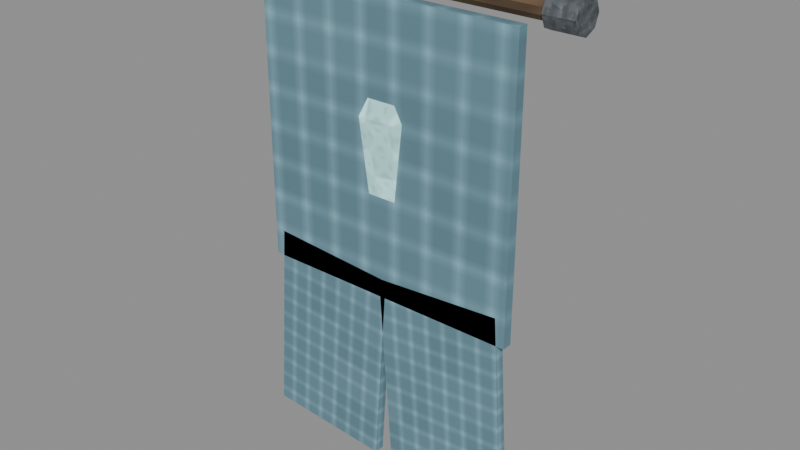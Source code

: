 # Source: crystal-banner-swallowtail-frost.blend  (saved by Blender 5.0.118; exported with 4.5.12 LTS)
import bpy
from mathutils import Matrix  # noqa: F401  (used for matrix-valued properties, if any)

bpy.ops.wm.read_factory_settings(use_empty=True)
scene = bpy.context.scene
scene.name = 'Scene'

# ---- images (referenced by path relative to the original .blend; pixels are not part of the script)
import os
ASSET_DIR = os.environ.get("B2B_ASSET_DIR", "")  # directory of the original .blend (textures are referenced by path, not embedded)
HERE = os.path.dirname(os.path.abspath(__file__))  # packed textures are extracted next to this script under _unpacked/

def load_image(name, relpath, width, height, colorspace="sRGB"):
    """Load a texture the original file referenced (path relative to the .blend, or extracted next to this script)."""
    p = next((c for c in (os.path.join(HERE, relpath), os.path.join(ASSET_DIR, relpath)) if relpath and os.path.exists(c)), "")
    if p:
        img = bpy.data.images.load(p, check_existing=True)
        img.name = name
    else:  # same state as the original file: an image datablock whose file is absent (Cycles renders it pink)
        img = bpy.data.images.new(name, width, height)
        img.source = "FILE"
        img.filepath = "//" + (relpath or name)
    img.colorspace_settings.name = colorspace
    return img
img_magenheim_surface_timber = load_image('magenheim.surface.timber', '_unpacked/2ef9a5accc0e42b6.2da1f34a.png', 64, 64, 'sRGB')
img_magenheim_surface_metal = load_image('magenheim.surface.metal', '_unpacked/92bb42208b3e85ca.01f1a9b4.png', 64, 64, 'sRGB')
img_magenheim_surface_cloth = load_image('magenheim.surface.cloth', '_unpacked/6a20bc2d3d9d33d6.dee47d1c.png', 64, 64, 'sRGB')
img_magenheim_surface_crystal = load_image('magenheim.surface.crystal', '_unpacked/13aac57fc9315b39.0b82ce2e.png', 64, 64, 'sRGB')

# ---- materials (node trees are filled in below, after node groups)
mat_magenheim_banner_wood = bpy.data.materials.new('magenheim.banner.wood')
mat_magenheim_banner_wood.use_backface_culling = True
mat_magenheim_banner_iron = bpy.data.materials.new('magenheim.banner.iron')
mat_magenheim_banner_iron.use_backface_culling = True
mat_magenheim_banner_cloth = bpy.data.materials.new('magenheim.banner.cloth')
mat_magenheim_banner_cloth.use_backface_culling = True
mat_magenheim_banner_cloth_bright = bpy.data.materials.new('magenheim.banner.cloth-bright')
mat_magenheim_banner_cloth_bright.use_backface_culling = True
mat_magenheim_banner_crystal = bpy.data.materials.new('magenheim.banner.crystal')
mat_magenheim_banner_crystal.use_backface_culling = True

# ---- material node trees
mat_magenheim_banner_wood.use_nodes = True; mat_magenheim_banner_wood.node_tree.nodes.clear()
_N = mat_magenheim_banner_wood.node_tree.nodes; _L = mat_magenheim_banner_wood.node_tree.links
n0 = _N.new('ShaderNodeBsdfPrincipled'); n0.name = 'Principled BSDF'; n0.location = (-200, 100)
n0.inputs[2].default_value = 0.88
n0.inputs[27].default_value = (0.0, 0.0, 0.0, 1.0)
n0.inputs[28].default_value = 1.0
n1 = _N.new('ShaderNodeOutputMaterial'); n1.name = 'Material Output'; n1.location = (200, 100)
n2 = _N.new('ShaderNodeTexImage'); n2.name = 'Image Texture'; n2.location = (0, 0)
n2.image = img_magenheim_surface_timber
n3 = _N.new('ShaderNodeMixRGB'); n3.name = 'Mix (Legacy)'; n3.location = (0, 0)
n3.blend_type = 'MULTIPLY'
n3.inputs[0].default_value = 1.0
n3.inputs[2].default_value = (0.24, 0.15, 0.08, 1.0)
_L.new(n0.outputs[0], n1.inputs[0])
_L.new(n2.outputs[0], n3.inputs[1])
_L.new(n3.outputs[0], n0.inputs[0])
n1.is_active_output = True
mat_magenheim_banner_iron.use_nodes = True; mat_magenheim_banner_iron.node_tree.nodes.clear()
_N = mat_magenheim_banner_iron.node_tree.nodes; _L = mat_magenheim_banner_iron.node_tree.links
n0 = _N.new('ShaderNodeBsdfPrincipled'); n0.name = 'Principled BSDF'; n0.location = (-200, 100)
n0.inputs[1].default_value = 0.62
n0.inputs[2].default_value = 0.72
n0.inputs[27].default_value = (0.0, 0.0, 0.0, 1.0)
n0.inputs[28].default_value = 1.0
n1 = _N.new('ShaderNodeOutputMaterial'); n1.name = 'Material Output'; n1.location = (200, 100)
n2 = _N.new('ShaderNodeTexImage'); n2.name = 'Image Texture'; n2.location = (0, 0)
n2.image = img_magenheim_surface_metal
n3 = _N.new('ShaderNodeMixRGB'); n3.name = 'Mix (Legacy)'; n3.location = (0, 0)
n3.blend_type = 'MULTIPLY'
n3.inputs[0].default_value = 1.0
n3.inputs[2].default_value = (0.28, 0.31, 0.34, 1.0)
_L.new(n0.outputs[0], n1.inputs[0])
_L.new(n2.outputs[0], n3.inputs[1])
_L.new(n3.outputs[0], n0.inputs[0])
n1.is_active_output = True
mat_magenheim_banner_cloth.use_nodes = True; mat_magenheim_banner_cloth.node_tree.nodes.clear()
_N = mat_magenheim_banner_cloth.node_tree.nodes; _L = mat_magenheim_banner_cloth.node_tree.links
n0 = _N.new('ShaderNodeBsdfPrincipled'); n0.name = 'Principled BSDF'; n0.location = (-200, 100)
n0.inputs[2].default_value = 0.92
n0.inputs[27].default_value = (0.0, 0.0, 0.0, 1.0)
n0.inputs[28].default_value = 1.0
n1 = _N.new('ShaderNodeOutputMaterial'); n1.name = 'Material Output'; n1.location = (200, 100)
n2 = _N.new('ShaderNodeTexImage'); n2.name = 'Image Texture'; n2.location = (0, 0)
n2.image = img_magenheim_surface_cloth
n3 = _N.new('ShaderNodeMixRGB'); n3.name = 'Mix (Legacy)'; n3.location = (0, 0)
n3.blend_type = 'MULTIPLY'
n3.inputs[0].default_value = 1.0
n3.inputs[2].default_value = (0.3024, 0.5904, 0.72, 1.0)
_L.new(n0.outputs[0], n1.inputs[0])
_L.new(n2.outputs[0], n3.inputs[1])
_L.new(n3.outputs[0], n0.inputs[0])
n1.is_active_output = True
mat_magenheim_banner_cloth_bright.use_nodes = True; mat_magenheim_banner_cloth_bright.node_tree.nodes.clear()
_N = mat_magenheim_banner_cloth_bright.node_tree.nodes; _L = mat_magenheim_banner_cloth_bright.node_tree.links
n0 = _N.new('ShaderNodeBsdfPrincipled'); n0.name = 'Principled BSDF'; n0.location = (-200, 100)
n0.inputs[2].default_value = 0.88
n0.inputs[27].default_value = (0.0252, 0.0492, 0.06, 1.0)
n0.inputs[28].default_value = 1.0
n1 = _N.new('ShaderNodeOutputMaterial'); n1.name = 'Material Output'; n1.location = (200, 100)
n2 = _N.new('ShaderNodeTexImage'); n2.name = 'Image Texture'; n2.location = (0, 0)
n2.image = img_magenheim_surface_cloth
n3 = _N.new('ShaderNodeMixRGB'); n3.name = 'Mix (Legacy)'; n3.location = (0, 0)
n3.blend_type = 'MULTIPLY'
n3.inputs[0].default_value = 1.0
n3.inputs[2].default_value = (0.42, 0.82, 1.0, 1.0)
_L.new(n0.outputs[0], n1.inputs[0])
_L.new(n2.outputs[0], n3.inputs[1])
_L.new(n3.outputs[0], n0.inputs[0])
n1.is_active_output = True
mat_magenheim_banner_crystal.use_nodes = True; mat_magenheim_banner_crystal.node_tree.nodes.clear()
_N = mat_magenheim_banner_crystal.node_tree.nodes; _L = mat_magenheim_banner_crystal.node_tree.links
n0 = _N.new('ShaderNodeBsdfPrincipled'); n0.name = 'Principled BSDF'; n0.location = (-200, 100)
n0.inputs[1].default_value = 0.03
n0.inputs[2].default_value = 0.22
n0.inputs[27].default_value = (0.1914, 0.34, 0.34, 1.0)
n0.inputs[28].default_value = 1.0
n1 = _N.new('ShaderNodeOutputMaterial'); n1.name = 'Material Output'; n1.location = (200, 100)
n2 = _N.new('ShaderNodeTexImage'); n2.name = 'Image Texture'; n2.location = (0, 0)
n2.image = img_magenheim_surface_crystal
n3 = _N.new('ShaderNodeMixRGB'); n3.name = 'Mix (Legacy)'; n3.location = (0, 0)
n3.blend_type = 'MULTIPLY'
n3.inputs[0].default_value = 1.0
n3.inputs[2].default_value = (0.563, 1.0, 1.0, 1.0)
_L.new(n0.outputs[0], n1.inputs[0])
_L.new(n2.outputs[0], n3.inputs[1])
_L.new(n3.outputs[0], n0.inputs[0])
n1.is_active_output = True

# ---- meshes
me_top_rod = bpy.data.meshes.new('top-rod')
me_top_rod.from_pydata([(0.56, -1.863e-09, 0.035), (0.56, -0.02057, 0.02832), (0.56, -0.03329, 0.01082), (0.56, -0.03329, -0.01082), (0.56, -0.02057, -0.02832), (0.56, 1.197e-09, -0.035), (0.56, 0.02057, -0.02832), (0.56, 0.03329, -0.01082), (0.56, 0.03329, 0.01082), (0.56, 0.02057, 0.02832), (-0.56, -1.863e-09, 0.035), (-0.56, -0.02057, 0.02832), (-0.56, -0.03329, 0.01082), (-0.56, -0.03329, -0.01082), (-0.56, -0.02057, -0.02832), (-0.56, 1.197e-09, -0.035), (-0.56, 0.02057, -0.02832), (-0.56, 0.03329, -0.01082), (-0.56, 0.03329, 0.01082), (-0.56, 0.02057, 0.02832), (0.56, -1.863e-09, 5.96e-08), (-0.56, -1.863e-09, -5.96e-08)], [], [(0, 10, 1), (1, 10, 11), (20, 0, 1), (21, 11, 10), (1, 11, 2), (2, 11, 12), (20, 1, 2), (21, 12, 11), (2, 12, 3), (3, 12, 13), (20, 2, 3), (21, 13, 12), (3, 13, 4), (4, 13, 14), (20, 3, 4), (21, 14, 13), (4, 14, 5), (5, 14, 15), (20, 4, 5), (21, 15, 14), (5, 15, 6), (6, 15, 16), (20, 5, 6), (21, 16, 15), (6, 16, 7), (7, 16, 17), (20, 6, 7), (21, 17, 16), (7, 17, 8), (8, 17, 18), (20, 7, 8), (21, 18, 17), (8, 18, 9), (9, 18, 19), (20, 8, 9), (21, 19, 18), (9, 19, 0), (0, 19, 10), (20, 9, 0), (21, 10, 19)])
_uv = me_top_rod.uv_layers.new(name='UVMap')
_uv.uv.foreach_set('vector', [0.1867, 0.002353, 0.1867, 0.9976, 0.1674, 0.002353, 0.1674, 0.002353, 0.1867, 0.9976, 0.1674, 0.9976, 0.221, 0.03346, 0.2505, 0.02384, 0.2505, 0.04307, 0.221, 0.1004, 0.1914, 0.09076, 0.2027, 0.0752, 0.1674, 0.002353, 0.1674, 0.9976, 0.1519, 0.002353, 0.1519, 0.002353, 0.1674, 0.9976, 0.1519, 0.9976, 0.221, 0.03346, 0.2505, 0.04307, 0.2392, 0.05862, 0.221, 0.1004, 0.1914, 0.11, 0.1914, 0.09076, 0.1077, 0.002353, 0.1077, 0.9976, 0.09216, 0.002353, 0.09216, 0.002353, 0.1077, 0.9976, 0.09216, 0.9976, 0.221, 0.03346, 0.2392, 0.05862, 0.221, 0.06456, 0.221, 0.1004, 0.2027, 0.1255, 0.1914, 0.11, 0.09216, 0.002353, 0.09216, 0.9976, 0.07293, 0.002353, 0.07293, 0.002353, 0.09216, 0.9976, 0.07293, 0.9976, 0.221, 0.03346, 0.221, 0.06456, 0.2027, 0.05862, 0.221, 0.1004, 0.221, 0.1315, 0.2027, 0.1255, 0.07293, 0.002353, 0.07293, 0.9976, 0.05738, 0.002353, 0.05738, 0.002353, 0.07293, 0.9976, 0.05738, 0.9976, 0.221, 0.03346, 0.2027, 0.05862, 0.1914, 0.04307, 0.221, 0.1004, 0.2392, 0.1255, 0.221, 0.1315, 0.1472, 0.002353, 0.1472, 0.9976, 0.128, 0.002353, 0.128, 0.002353, 0.1472, 0.9976, 0.128, 0.9976, 0.221, 0.03346, 0.1914, 0.04307, 0.1914, 0.02384, 0.221, 0.1004, 0.2505, 0.11, 0.2392, 0.1255, 0.128, 0.002353, 0.128, 0.9976, 0.1124, 0.002353, 0.1124, 0.002353, 0.128, 0.9976, 0.1124, 0.9976, 0.221, 0.03346, 0.1914, 0.02384, 0.2027, 0.008293, 0.221, 0.1004, 0.2505, 0.09076, 0.2505, 0.11, 0.002353, 0.9976, 0.002353, 0.002353, 0.0179, 0.9976, 0.0179, 0.9976, 0.002353, 0.002353, 0.0179, 0.002353, 0.221, 0.03346, 0.2027, 0.008293, 0.221, 0.002353, 0.221, 0.1004, 0.2392, 0.0752, 0.2505, 0.09076, 0.0179, 0.9976, 0.0179, 0.002353, 0.03713, 0.9976, 0.03713, 0.9976, 0.0179, 0.002353, 0.03713, 0.002353, 0.221, 0.03346, 0.221, 0.002353, 0.2392, 0.008293, 0.221, 0.1004, 0.221, 0.06926, 0.2392, 0.0752, 0.03713, 0.9976, 0.03713, 0.002353, 0.05268, 0.9976, 0.05268, 0.9976, 0.03713, 0.002353, 0.05268, 0.002353, 0.221, 0.03346, 0.2392, 0.008293, 0.2505, 0.02384, 0.221, 0.1004, 0.2027, 0.0752, 0.221, 0.06926])
me_top_rod.materials.append(mat_magenheim_banner_wood)
me_top_rod.update()
me_left_cap = bpy.data.meshes.new('left-cap')
me_left_cap.from_pydata([(0.05, 0.0, 0.055), (0.05, -0.03889, 0.03889), (0.05, -0.055, 0.0), (0.05, -0.03889, -0.03889), (0.05, 4.808e-09, -0.055), (0.05, 0.03889, -0.03889), (0.05, 0.055, 0.0), (0.05, 0.03889, 0.03889), (-0.05, 0.0, 0.055), (-0.05, -0.03889, 0.03889), (-0.05, -0.055, 0.0), (-0.05, -0.03889, -0.03889), (-0.05, 4.808e-09, -0.055), (-0.05, 0.03889, -0.03889), (-0.05, 0.055, 0.0), (-0.05, 0.03889, 0.03889), (0.05, 0.0, 0.0), (-0.05, 0.0, 0.0)], [], [(0, 8, 1), (1, 8, 9), (16, 0, 1), (17, 9, 8), (1, 9, 2), (2, 9, 10), (16, 1, 2), (17, 10, 9), (2, 10, 3), (3, 10, 11), (16, 2, 3), (17, 11, 10), (3, 11, 4), (4, 11, 12), (16, 3, 4), (17, 12, 11), (4, 12, 5), (5, 12, 13), (16, 4, 5), (17, 13, 12), (5, 13, 6), (6, 13, 14), (16, 5, 6), (17, 14, 13), (6, 14, 7), (7, 14, 15), (16, 6, 7), (17, 15, 14), (7, 15, 0), (0, 15, 8), (16, 7, 0), (17, 8, 15)])
_uv = me_left_cap.uv_layers.new(name='UVMap')
_uv.uv.foreach_set('vector', [0.6649, 0.3708, 0.6649, 0.7188, 0.5184, 0.3708, 0.5184, 0.3708, 0.6649, 0.7188, 0.5184, 0.7188, 0.5477, 0.1826, 0.4744, 0.005737, 0.6209, 0.005736, 0.1826, 0.1826, 0.005737, 0.1093, 0.1093, 0.005736, 0.9943, 0.3708, 0.9943, 0.7188, 0.8907, 0.3708, 0.7799, 0.7339, 0.7799, 0.3708, 0.8792, 0.4004, 0.5477, 0.1826, 0.6209, 0.005736, 0.7245, 0.1093, 0.1826, 0.1826, 0.005736, 0.2558, 0.005737, 0.1093, 0.986, 0.005736, 0.986, 0.3537, 0.8395, 0.005736, 0.8395, 0.005736, 0.986, 0.3537, 0.8395, 0.3537, 0.5477, 0.1826, 0.7245, 0.1093, 0.7245, 0.2558, 0.1826, 0.1826, 0.1093, 0.3594, 0.005736, 0.2558, 0.8395, 0.005736, 0.8395, 0.3537, 0.736, 0.005736, 0.2454, 0.4422, 0.2454, 0.8052, 0.1461, 0.7757, 0.5477, 0.1826, 0.7245, 0.2558, 0.6209, 0.3594, 0.1826, 0.1826, 0.2558, 0.3594, 0.1093, 0.3594, 0.2454, 0.4422, 0.1461, 0.7757, 0.105, 0.4004, 0.105, 0.4004, 0.1461, 0.7757, 0.005736, 0.7339, 0.5477, 0.1826, 0.6209, 0.3594, 0.4744, 0.3594, 0.1826, 0.1826, 0.3594, 0.2558, 0.2558, 0.3594, 0.105, 0.4004, 0.005736, 0.7339, 0.005736, 0.3708, 0.4034, 0.3708, 0.5069, 0.7188, 0.4034, 0.7188, 0.5477, 0.1826, 0.4744, 0.3594, 0.3708, 0.2558, 0.1826, 0.1826, 0.3594, 0.1093, 0.3594, 0.2558, 0.4034, 0.3708, 0.4034, 0.7188, 0.2569, 0.3708, 0.2569, 0.3708, 0.4034, 0.7188, 0.2569, 0.7188, 0.5477, 0.1826, 0.3708, 0.2558, 0.3708, 0.1093, 0.1826, 0.1826, 0.2558, 0.005736, 0.3594, 0.1093, 0.7685, 0.3708, 0.7685, 0.7188, 0.6649, 0.3708, 0.6649, 0.3708, 0.7685, 0.7188, 0.6649, 0.7188, 0.5477, 0.1826, 0.3708, 0.1093, 0.4744, 0.005737, 0.1826, 0.1826, 0.1093, 0.005736, 0.2558, 0.005736])
me_left_cap.materials.append(mat_magenheim_banner_iron)
me_left_cap.update()
me_right_cap = bpy.data.meshes.new('right-cap')
me_right_cap.from_pydata([(0.05, 0.0, 0.055), (0.05, -0.03889, 0.03889), (0.05, -0.055, 0.0), (0.05, -0.03889, -0.03889), (0.05, 4.808e-09, -0.055), (0.05, 0.03889, -0.03889), (0.05, 0.055, 0.0), (0.05, 0.03889, 0.03889), (-0.05, 0.0, 0.055), (-0.05, -0.03889, 0.03889), (-0.05, -0.055, 0.0), (-0.05, -0.03889, -0.03889), (-0.05, 4.808e-09, -0.055), (-0.05, 0.03889, -0.03889), (-0.05, 0.055, 0.0), (-0.05, 0.03889, 0.03889), (0.05, 0.0, 0.0), (-0.05, 0.0, 0.0)], [], [(0, 8, 1), (1, 8, 9), (16, 0, 1), (17, 9, 8), (1, 9, 2), (2, 9, 10), (16, 1, 2), (17, 10, 9), (2, 10, 3), (3, 10, 11), (16, 2, 3), (17, 11, 10), (3, 11, 4), (4, 11, 12), (16, 3, 4), (17, 12, 11), (4, 12, 5), (5, 12, 13), (16, 4, 5), (17, 13, 12), (5, 13, 6), (6, 13, 14), (16, 5, 6), (17, 14, 13), (6, 14, 7), (7, 14, 15), (16, 6, 7), (17, 15, 14), (7, 15, 0), (0, 15, 8), (16, 7, 0), (17, 8, 15)])
_uv = me_right_cap.uv_layers.new(name='UVMap')
_uv.uv.foreach_set('vector', [0.6649, 0.3708, 0.6649, 0.7188, 0.5184, 0.3708, 0.5184, 0.3708, 0.6649, 0.7188, 0.5184, 0.7188, 0.5477, 0.1826, 0.4744, 0.005737, 0.6209, 0.005736, 0.1826, 0.1826, 0.005737, 0.1093, 0.1093, 0.005736, 0.7799, 0.7044, 0.8792, 0.3708, 0.8792, 0.7339, 0.8907, 0.3708, 0.9943, 0.7188, 0.8907, 0.7188, 0.5477, 0.1826, 0.6209, 0.005736, 0.7245, 0.1093, 0.1826, 0.1826, 0.005736, 0.2558, 0.005737, 0.1093, 0.736, 0.3537, 0.736, 0.005737, 0.8824, 0.3537, 0.8824, 0.3537, 0.736, 0.005737, 0.8824, 0.005737, 0.5477, 0.1826, 0.7245, 0.1093, 0.7245, 0.2558, 0.1826, 0.1826, 0.1093, 0.3594, 0.005736, 0.2558, 0.8824, 0.3537, 0.8824, 0.005737, 0.986, 0.3537, 0.2454, 0.4422, 0.2454, 0.8052, 0.1461, 0.7757, 0.5477, 0.1826, 0.7245, 0.2558, 0.6209, 0.3594, 0.1826, 0.1826, 0.2558, 0.3594, 0.1093, 0.3594, 0.2454, 0.4422, 0.1461, 0.7757, 0.105, 0.4004, 0.105, 0.4004, 0.1461, 0.7757, 0.005736, 0.7339, 0.5477, 0.1826, 0.6209, 0.3594, 0.4744, 0.3594, 0.1826, 0.1826, 0.3594, 0.2558, 0.2558, 0.3594, 0.105, 0.4004, 0.005736, 0.7339, 0.005736, 0.3708, 0.4034, 0.3708, 0.5069, 0.7188, 0.4034, 0.7188, 0.5477, 0.1826, 0.4744, 0.3594, 0.3708, 0.2558, 0.1826, 0.1826, 0.3594, 0.1093, 0.3594, 0.2558, 0.4034, 0.3708, 0.4034, 0.7188, 0.2569, 0.3708, 0.2569, 0.3708, 0.4034, 0.7188, 0.2569, 0.7188, 0.5477, 0.1826, 0.3708, 0.2558, 0.3708, 0.1093, 0.1826, 0.1826, 0.2558, 0.005736, 0.3594, 0.1093, 0.7685, 0.3708, 0.7685, 0.7188, 0.6649, 0.3708, 0.6649, 0.3708, 0.7685, 0.7188, 0.6649, 0.7188, 0.5477, 0.1826, 0.3708, 0.1093, 0.4744, 0.005737, 0.1826, 0.1826, 0.1093, 0.005736, 0.2558, 0.005736])
me_right_cap.materials.append(mat_magenheim_banner_iron)
me_right_cap.update()
me_upper_field = bpy.data.meshes.new('upper-field')
me_upper_field.from_pydata([(-0.47, 0.0175, -0.49), (0.47, 0.0175, -0.49), (0.47, 0.0175, 0.49), (-0.47, 0.0175, 0.49), (-0.47, -0.0175, -0.49), (0.47, -0.0175, -0.49), (0.47, -0.0175, 0.49), (-0.47, -0.0175, 0.49)], [], [(0, 3, 2), (0, 2, 1), (4, 5, 6), (4, 6, 7), (0, 4, 7), (0, 7, 3), (1, 2, 6), (1, 6, 5), (0, 1, 5), (0, 5, 4), (3, 7, 6), (3, 6, 2)])
_uv = me_upper_field.uv_layers.new(name='UVMap')
_uv.uv.foreach_set('vector', [0.003338, 0.4967, 0.003338, 0.003338, 0.4765, 0.003338, 0.003338, 0.4967, 0.4765, 0.003338, 0.4765, 0.4967, 0.9564, 0.4967, 0.4832, 0.4967, 0.4832, 0.003338, 0.9564, 0.4967, 0.4832, 0.003338, 0.9564, 0.003338, 0.02096, 0.9967, 0.003338, 0.9967, 0.003338, 0.5033, 0.02096, 0.9967, 0.003338, 0.5033, 0.02096, 0.5033, 0.02763, 0.9967, 0.02763, 0.5033, 0.04525, 0.5033, 0.02763, 0.9967, 0.04525, 0.5033, 0.04525, 0.9967, 0.06955, 0.5033, 0.06955, 0.9765, 0.05193, 0.9765, 0.06955, 0.5033, 0.05193, 0.9765, 0.05193, 0.5033, 0.09384, 0.9765, 0.07623, 0.9765, 0.07623, 0.5033, 0.09384, 0.9765, 0.07623, 0.5033, 0.09384, 0.5033])
me_upper_field.materials.append(mat_magenheim_banner_cloth)
me_upper_field.update()
me_left_tail = bpy.data.meshes.new('left-tail')
me_left_tail.from_pydata([(-0.2489, 0.0175, -0.3335), (0.2, 0.0175, -0.3648), (0.2489, 0.0175, 0.3335), (-0.2, 0.0175, 0.3648), (-0.2489, -0.0175, -0.3335), (0.2, -0.0175, -0.3648), (0.2489, -0.0175, 0.3335), (-0.2, -0.0175, 0.3648)], [], [(0, 3, 2), (0, 2, 1), (4, 5, 6), (4, 6, 7), (0, 4, 7), (0, 7, 3), (1, 2, 6), (1, 6, 5), (0, 1, 5), (0, 5, 4), (3, 7, 6), (3, 6, 2)])
_uv = me_left_tail.uv_layers.new(name='UVMap')
_uv.uv.foreach_set('vector', [0.004027, 0.6725, 0.004027, 0.004026, 0.4338, 0.004026, 0.004027, 0.6725, 0.4338, 0.004026, 0.4338, 0.6725, 0.8715, 0.6725, 0.4418, 0.6725, 0.4418, 0.004026, 0.8715, 0.6725, 0.4418, 0.004026, 0.8715, 0.004026, 0.913, 0.6725, 0.8796, 0.6725, 0.8796, 0.004026, 0.913, 0.6725, 0.8796, 0.004026, 0.913, 0.004026, 0.9211, 0.6725, 0.9211, 0.004026, 0.9545, 0.004026, 0.9211, 0.6725, 0.9545, 0.004026, 0.9545, 0.6725, 0.996, 0.004026, 0.996, 0.4338, 0.9625, 0.4338, 0.996, 0.004026, 0.9625, 0.4338, 0.9625, 0.004026, 0.9625, 0.4418, 0.996, 0.4418, 0.996, 0.8715, 0.9625, 0.4418, 0.996, 0.8715, 0.9625, 0.8715])
me_left_tail.materials.append(mat_magenheim_banner_cloth)
me_left_tail.update()
me_right_tail = bpy.data.meshes.new('right-tail')
me_right_tail.from_pydata([(-0.2, 0.0175, -0.3648), (0.2489, 0.0175, -0.3335), (0.2, 0.0175, 0.3648), (-0.2489, 0.0175, 0.3335), (-0.2, -0.0175, -0.3648), (0.2489, -0.0175, -0.3335), (0.2, -0.0175, 0.3648), (-0.2489, -0.0175, 0.3335)], [], [(0, 3, 2), (0, 2, 1), (4, 5, 6), (4, 6, 7), (0, 4, 7), (0, 7, 3), (1, 2, 6), (1, 6, 5), (0, 1, 5), (0, 5, 4), (3, 7, 6), (3, 6, 2)])
_uv = me_right_tail.uv_layers.new(name='UVMap')
_uv.uv.foreach_set('vector', [0.4418, 0.6725, 0.4418, 0.004026, 0.8715, 0.004026, 0.4418, 0.6725, 0.8715, 0.004026, 0.8715, 0.6725, 0.4338, 0.6725, 0.004027, 0.6725, 0.004027, 0.004026, 0.4338, 0.6725, 0.004027, 0.004026, 0.4338, 0.004026, 0.913, 0.6725, 0.8796, 0.6725, 0.8796, 0.004026, 0.913, 0.6725, 0.8796, 0.004026, 0.913, 0.004026, 0.9211, 0.6725, 0.9211, 0.004026, 0.9545, 0.004026, 0.9211, 0.6725, 0.9545, 0.004026, 0.9545, 0.6725, 0.9625, 0.4338, 0.9625, 0.004026, 0.996, 0.004026, 0.9625, 0.4338, 0.996, 0.004026, 0.996, 0.4338, 0.996, 0.8715, 0.9625, 0.8715, 0.9625, 0.4418, 0.996, 0.8715, 0.9625, 0.4418, 0.996, 0.4418])
me_right_tail.materials.append(mat_magenheim_banner_cloth)
me_right_tail.update()
me_left_seam = bpy.data.meshes.new('left-seam')
me_left_seam.from_pydata([(-0.0225, 0.015, -0.46), (0.0225, 0.015, -0.46), (0.0225, 0.015, 0.46), (-0.0225, 0.015, 0.46), (-0.0225, -0.015, -0.46), (0.0225, -0.015, -0.46), (0.0225, -0.015, 0.46), (-0.0225, -0.015, 0.46)], [], [(0, 3, 2), (0, 2, 1), (4, 5, 6), (4, 6, 7), (0, 4, 7), (0, 7, 3), (1, 2, 6), (1, 6, 5), (0, 1, 5), (0, 5, 4), (3, 7, 6), (3, 6, 2)])
_uv = me_left_seam.uv_layers.new(name='UVMap')
_uv.uv.foreach_set('vector', [0.002199, 0.9978, 0.002199, 0.002199, 0.0509, 0.002199, 0.002199, 0.9978, 0.0509, 0.002199, 0.0509, 0.9978, 0.104, 0.9978, 0.05529, 0.9978, 0.05529, 0.002199, 0.104, 0.9978, 0.05529, 0.002199, 0.104, 0.002199, 0.1409, 0.9978, 0.1084, 0.9978, 0.1084, 0.002199, 0.1409, 0.9978, 0.1084, 0.002199, 0.1409, 0.002199, 0.1453, 0.9978, 0.1453, 0.002199, 0.1777, 0.002199, 0.1453, 0.9978, 0.1777, 0.002199, 0.1777, 0.9978, 0.2146, 0.002199, 0.2146, 0.0509, 0.1821, 0.0509, 0.2146, 0.002199, 0.1821, 0.0509, 0.1821, 0.002199, 0.2146, 0.104, 0.1821, 0.104, 0.1821, 0.05529, 0.2146, 0.104, 0.1821, 0.05529, 0.2146, 0.05529])
me_left_seam.materials.append(mat_magenheim_banner_cloth_bright)
me_left_seam.update()
me_right_seam = bpy.data.meshes.new('right-seam')
me_right_seam.from_pydata([(-0.0225, 0.015, -0.46), (0.0225, 0.015, -0.46), (0.0225, 0.015, 0.46), (-0.0225, 0.015, 0.46), (-0.0225, -0.015, -0.46), (0.0225, -0.015, -0.46), (0.0225, -0.015, 0.46), (-0.0225, -0.015, 0.46)], [], [(0, 3, 2), (0, 2, 1), (4, 5, 6), (4, 6, 7), (0, 4, 7), (0, 7, 3), (1, 2, 6), (1, 6, 5), (0, 1, 5), (0, 5, 4), (3, 7, 6), (3, 6, 2)])
_uv = me_right_seam.uv_layers.new(name='UVMap')
_uv.uv.foreach_set('vector', [0.002199, 0.9978, 0.002199, 0.002199, 0.0509, 0.002199, 0.002199, 0.9978, 0.0509, 0.002199, 0.0509, 0.9978, 0.104, 0.9978, 0.05529, 0.9978, 0.05529, 0.002199, 0.104, 0.9978, 0.05529, 0.002199, 0.104, 0.002199, 0.1409, 0.9978, 0.1084, 0.9978, 0.1084, 0.002199, 0.1409, 0.9978, 0.1084, 0.002199, 0.1409, 0.002199, 0.1453, 0.9978, 0.1453, 0.002199, 0.1777, 0.002199, 0.1453, 0.9978, 0.1777, 0.002199, 0.1777, 0.9978, 0.2146, 0.002199, 0.2146, 0.0509, 0.1821, 0.0509, 0.2146, 0.002199, 0.1821, 0.0509, 0.1821, 0.002199, 0.2146, 0.104, 0.1821, 0.104, 0.1821, 0.05529, 0.2146, 0.104, 0.1821, 0.05529, 0.2146, 0.05529])
me_right_seam.materials.append(mat_magenheim_banner_cloth_bright)
me_right_seam.update()
me_crystal_crest = bpy.data.meshes.new('crystal-crest')
me_crystal_crest.from_pydata([(0.0936, 3.725e-09, -0.27), (0.0468, -0.08106, -0.27), (-0.0468, -0.08106, -0.27), (-0.0936, 1.118e-08, -0.27), (-0.0468, 0.08106, -0.27), (0.0468, 0.08106, -0.27), (0.13, 3.725e-09, 0.055), (0.065, -0.1126, 0.055), (-0.065, -0.1126, 0.055), (-0.13, 1.49e-08, 0.055), (-0.065, 0.1126, 0.055), (0.065, 0.1126, 0.055), (0.0, 3.725e-09, 0.295), (0.0, 3.725e-09, -0.295)], [], [(13, 0, 1), (0, 6, 1), (1, 6, 7), (12, 7, 6), (13, 1, 2), (1, 7, 2), (2, 7, 8), (12, 8, 7), (13, 2, 3), (2, 8, 3), (3, 8, 9), (12, 9, 8), (13, 3, 4), (3, 9, 4), (4, 9, 10), (12, 10, 9), (13, 4, 5), (4, 10, 5), (5, 10, 11), (12, 11, 10), (13, 5, 0), (5, 11, 0), (0, 11, 6), (12, 6, 11)])
_uv = me_crystal_crest.uv_layers.new(name='UVMap')
_uv.uv.foreach_set('vector', [0.8786, 0.1402, 0.8797, 0.2732, 0.7627, 0.2055, 0.1078, 0.8262, 0.0034, 0.3674, 0.176, 0.8279, 0.176, 0.8279, 0.0034, 0.3674, 0.09806, 0.3698, 0.1513, 0.0034, 0.09806, 0.3698, 0.0034, 0.3674, 0.8786, 0.1402, 0.7627, 0.2055, 0.7627, 0.07065, 0.176, 0.8279, 0.09806, 0.3698, 0.3102, 0.8128, 0.3102, 0.8128, 0.09806, 0.3698, 0.2845, 0.3489, 0.1513, 0.0034, 0.2845, 0.3489, 0.09806, 0.3698, 0.8786, 0.1402, 0.7627, 0.07065, 0.8797, 0.0034, 0.3102, 0.8128, 0.2845, 0.3489, 0.3763, 0.796, 0.3763, 0.796, 0.2845, 0.3489, 0.3763, 0.3255, 0.1513, 0.0034, 0.3763, 0.3255, 0.2845, 0.3489, 0.8786, 0.1402, 0.8797, 0.0034, 0.9966, 0.07104, 0.4875, 0.8262, 0.3831, 0.3674, 0.5556, 0.8279, 0.5556, 0.8279, 0.3831, 0.3674, 0.4777, 0.3698, 0.531, 0.0034, 0.4777, 0.3698, 0.3831, 0.3674, 0.8786, 0.1402, 0.9966, 0.07104, 0.9966, 0.2059, 0.5556, 0.8279, 0.4777, 0.3698, 0.6899, 0.8128, 0.6899, 0.8128, 0.4777, 0.3698, 0.6642, 0.3489, 0.531, 0.0034, 0.6642, 0.3489, 0.4777, 0.3698, 0.8786, 0.1402, 0.9966, 0.2059, 0.8797, 0.2732, 0.6899, 0.8128, 0.6642, 0.3489, 0.7559, 0.796, 0.7559, 0.796, 0.6642, 0.3489, 0.7559, 0.3255, 0.531, 0.0034, 0.7559, 0.3255, 0.6642, 0.3489])
me_crystal_crest.materials.append(mat_magenheim_banner_crystal)
me_crystal_crest.update()
me_tail_ring = bpy.data.meshes.new('tail-ring')
me_tail_ring.from_pydata([(0.1, 0.025, 0.0), (0.0809, 0.025, -0.05878), (0.0309, 0.025, -0.09511), (-0.0309, 0.025, -0.09511), (-0.0809, 0.025, -0.05878), (-0.1, 0.025, 0.0), (-0.0809, 0.025, 0.05878), (-0.0309, 0.025, 0.09511), (0.0309, 0.025, 0.09511), (0.0809, 0.025, 0.05878), (0.1, -0.025, 0.0), (0.0809, -0.025, -0.05878), (0.0309, -0.025, -0.09511), (-0.0309, -0.025, -0.09511), (-0.0809, -0.025, -0.05878), (-0.1, -0.025, 0.0), (-0.0809, -0.025, 0.05878), (-0.0309, -0.025, 0.09511), (0.0309, -0.025, 0.09511), (0.0809, -0.025, 0.05878), (0.0, 0.025, 0.0), (0.0, -0.025, 0.0)], [], [(0, 10, 1), (1, 10, 11), (20, 0, 1), (21, 11, 10), (1, 11, 2), (2, 11, 12), (20, 1, 2), (21, 12, 11), (2, 12, 3), (3, 12, 13), (20, 2, 3), (21, 13, 12), (3, 13, 4), (4, 13, 14), (20, 3, 4), (21, 14, 13), (4, 14, 5), (5, 14, 15), (20, 4, 5), (21, 15, 14), (5, 15, 6), (6, 15, 16), (20, 5, 6), (21, 16, 15), (6, 16, 7), (7, 16, 17), (20, 6, 7), (21, 17, 16), (7, 17, 8), (8, 17, 18), (20, 7, 8), (21, 18, 17), (8, 18, 9), (9, 18, 19), (20, 8, 9), (21, 19, 18), (9, 19, 0), (0, 19, 10), (20, 9, 0), (21, 10, 19)])
_uv = me_tail_ring.uv_layers.new(name='UVMap')
_uv.uv.foreach_set('vector', [0.005176, 0.6591, 0.1339, 0.6591, 0.005176, 0.8182, 0.005176, 0.8182, 0.1339, 0.6591, 0.1339, 0.8182, 0.25, 0.2626, 0.4948, 0.1831, 0.4948, 0.3421, 0.75, 0.2626, 0.5052, 0.3421, 0.5052, 0.1831, 0.005176, 0.8182, 0.1339, 0.8182, 0.005176, 0.9469, 0.005176, 0.9469, 0.1339, 0.8182, 0.1339, 0.9469, 0.25, 0.2626, 0.4948, 0.3421, 0.4013, 0.4709, 0.75, 0.2626, 0.5987, 0.4709, 0.5052, 0.3421, 0.2833, 0.5304, 0.412, 0.5304, 0.2833, 0.6895, 0.2833, 0.6895, 0.412, 0.5304, 0.412, 0.6895, 0.25, 0.2626, 0.4013, 0.4709, 0.25, 0.52, 0.75, 0.2626, 0.75, 0.52, 0.5987, 0.4709, 0.2833, 0.6895, 0.412, 0.6895, 0.2833, 0.8182, 0.2833, 0.8182, 0.412, 0.6895, 0.412, 0.8182, 0.25, 0.2626, 0.25, 0.52, 0.09869, 0.4709, 0.75, 0.2626, 0.9013, 0.4709, 0.75, 0.52, 0.273, 0.8182, 0.1442, 0.8182, 0.273, 0.6895, 0.273, 0.6895, 0.1442, 0.8182, 0.1442, 0.6895, 0.25, 0.2626, 0.09869, 0.4709, 0.005176, 0.3421, 0.75, 0.2626, 0.9948, 0.3421, 0.9013, 0.4709, 0.273, 0.6895, 0.1442, 0.6895, 0.273, 0.5304, 0.273, 0.5304, 0.1442, 0.6895, 0.1442, 0.5304, 0.25, 0.2626, 0.005176, 0.3421, 0.005176, 0.1831, 0.75, 0.2626, 0.9948, 0.1831, 0.9948, 0.3421, 0.5614, 0.5304, 0.6901, 0.5304, 0.5614, 0.6591, 0.8292, 0.5304, 0.7005, 0.6591, 0.7005, 0.5304, 0.25, 0.2626, 0.005176, 0.1831, 0.09869, 0.05434, 0.75, 0.2626, 0.9013, 0.05434, 0.9948, 0.1831, 0.5511, 0.8182, 0.4224, 0.8182, 0.5511, 0.6591, 0.5511, 0.6591, 0.4224, 0.8182, 0.4224, 0.6591, 0.25, 0.2626, 0.09869, 0.05434, 0.25, 0.005176, 0.75, 0.2626, 0.75, 0.005176, 0.9013, 0.05434, 0.5511, 0.6591, 0.4224, 0.6591, 0.5511, 0.5304, 0.5511, 0.5304, 0.4224, 0.6591, 0.4224, 0.5304, 0.25, 0.2626, 0.25, 0.005176, 0.4013, 0.05434, 0.75, 0.2626, 0.5987, 0.05434, 0.75, 0.005176, 0.005176, 0.5304, 0.1339, 0.5304, 0.005176, 0.6591, 0.005176, 0.6591, 0.1339, 0.5304, 0.1339, 0.6591, 0.25, 0.2626, 0.4013, 0.05434, 0.4948, 0.1831, 0.75, 0.2626, 0.5052, 0.1831, 0.5987, 0.05434])
me_tail_ring.materials.append(mat_magenheim_banner_iron)
me_tail_ring.update()

# ---- objects
ob_top_rod = bpy.data.objects.new('top-rod', me_top_rod)
ob_left_cap = bpy.data.objects.new('left-cap', me_left_cap)
ob_right_cap = bpy.data.objects.new('right-cap', me_right_cap)
ob_upper_field = bpy.data.objects.new('upper-field', me_upper_field)
ob_left_tail = bpy.data.objects.new('left-tail', me_left_tail)
ob_right_tail = bpy.data.objects.new('right-tail', me_right_tail)
ob_left_seam = bpy.data.objects.new('left-seam', me_left_seam)
ob_right_seam = bpy.data.objects.new('right-seam', me_right_seam)
ob_crystal_crest = bpy.data.objects.new('crystal-crest', me_crystal_crest)
ob_tail_ring = bpy.data.objects.new('tail-ring', me_tail_ring)

# ---- transforms, parenting, visibility, modifiers, constraints
ob_top_rod.location = (0.0, 1.863e-09, 0.72)
ob_left_cap.location = (-0.59, 0.0, 0.72)
ob_right_cap.location = (0.59, 0.0, 0.72)
ob_upper_field.location = (0.0, -0.025, 0.18)
ob_left_tail.location = (-0.235, -0.025, -0.58)
ob_right_tail.location = (0.235, -0.025, -0.58)
ob_left_seam.location = (-0.22, -0.006, 0.1)
ob_right_seam.location = (0.22, -0.006, 0.1)
ob_crystal_crest.location = (0.0, 0.045, 0.245)
ob_tail_ring.location = (0.0, 0.02, -0.31)

# ---- collection membership
scene.collection.objects.link(ob_top_rod)
scene.collection.objects.link(ob_left_cap)
scene.collection.objects.link(ob_right_cap)
scene.collection.objects.link(ob_upper_field)
scene.collection.objects.link(ob_left_tail)
scene.collection.objects.link(ob_right_tail)
scene.collection.objects.link(ob_left_seam)
scene.collection.objects.link(ob_right_seam)
scene.collection.objects.link(ob_crystal_crest)
scene.collection.objects.link(ob_tail_ring)

# ---- scene / render settings (as saved in the file)
scene.frame_start = 1; scene.frame_end = 250; scene.frame_set(1)
scene.render.engine = 'BLENDER_EEVEE_NEXT'
scene.render.bake_bias = 0.0
scene.render.bake_samples = 0
scene.cycles.sampling_pattern = 'TABULATED_SOBOL'
scene.eevee.use_volume_custom_range = False
bpy.context.view_layer.update()

# ---- added for rendering (the .blend has no active camera and no usable light): camera, sun + grey world if the file has none
cam_auto = bpy.data.cameras.new('AutoCamera')
cam_auto.lens = 50.0
cam_auto.sensor_width = 36.0
cam_auto.clip_end = 1000.0
ob_auto_camera = bpy.data.objects.new('AutoCamera', cam_auto)
scene.collection.objects.link(ob_auto_camera)
ob_auto_camera.location = (1.99449, -2.34839, 1.51067)
ob_auto_camera.rotation_euler = (1.09748, -7.21219e-08, 0.694738)
scene.camera = ob_auto_camera
light_auto_sun = bpy.data.lights.new('AutoSun', 'SUN')
light_auto_sun.energy = 3.0
light_auto_sun.angle = 0.0523599
ob_auto_sun = bpy.data.objects.new('AutoSun', light_auto_sun)
scene.collection.objects.link(ob_auto_sun)
ob_auto_sun.rotation_euler = (0.872665, 0.174533, 0.523599)
if scene.world is None:
    world_auto = bpy.data.worlds.new('AutoWorld')
    world_auto.color = (0.3, 0.3, 0.3)
    scene.world = world_auto
bpy.context.view_layer.update()
